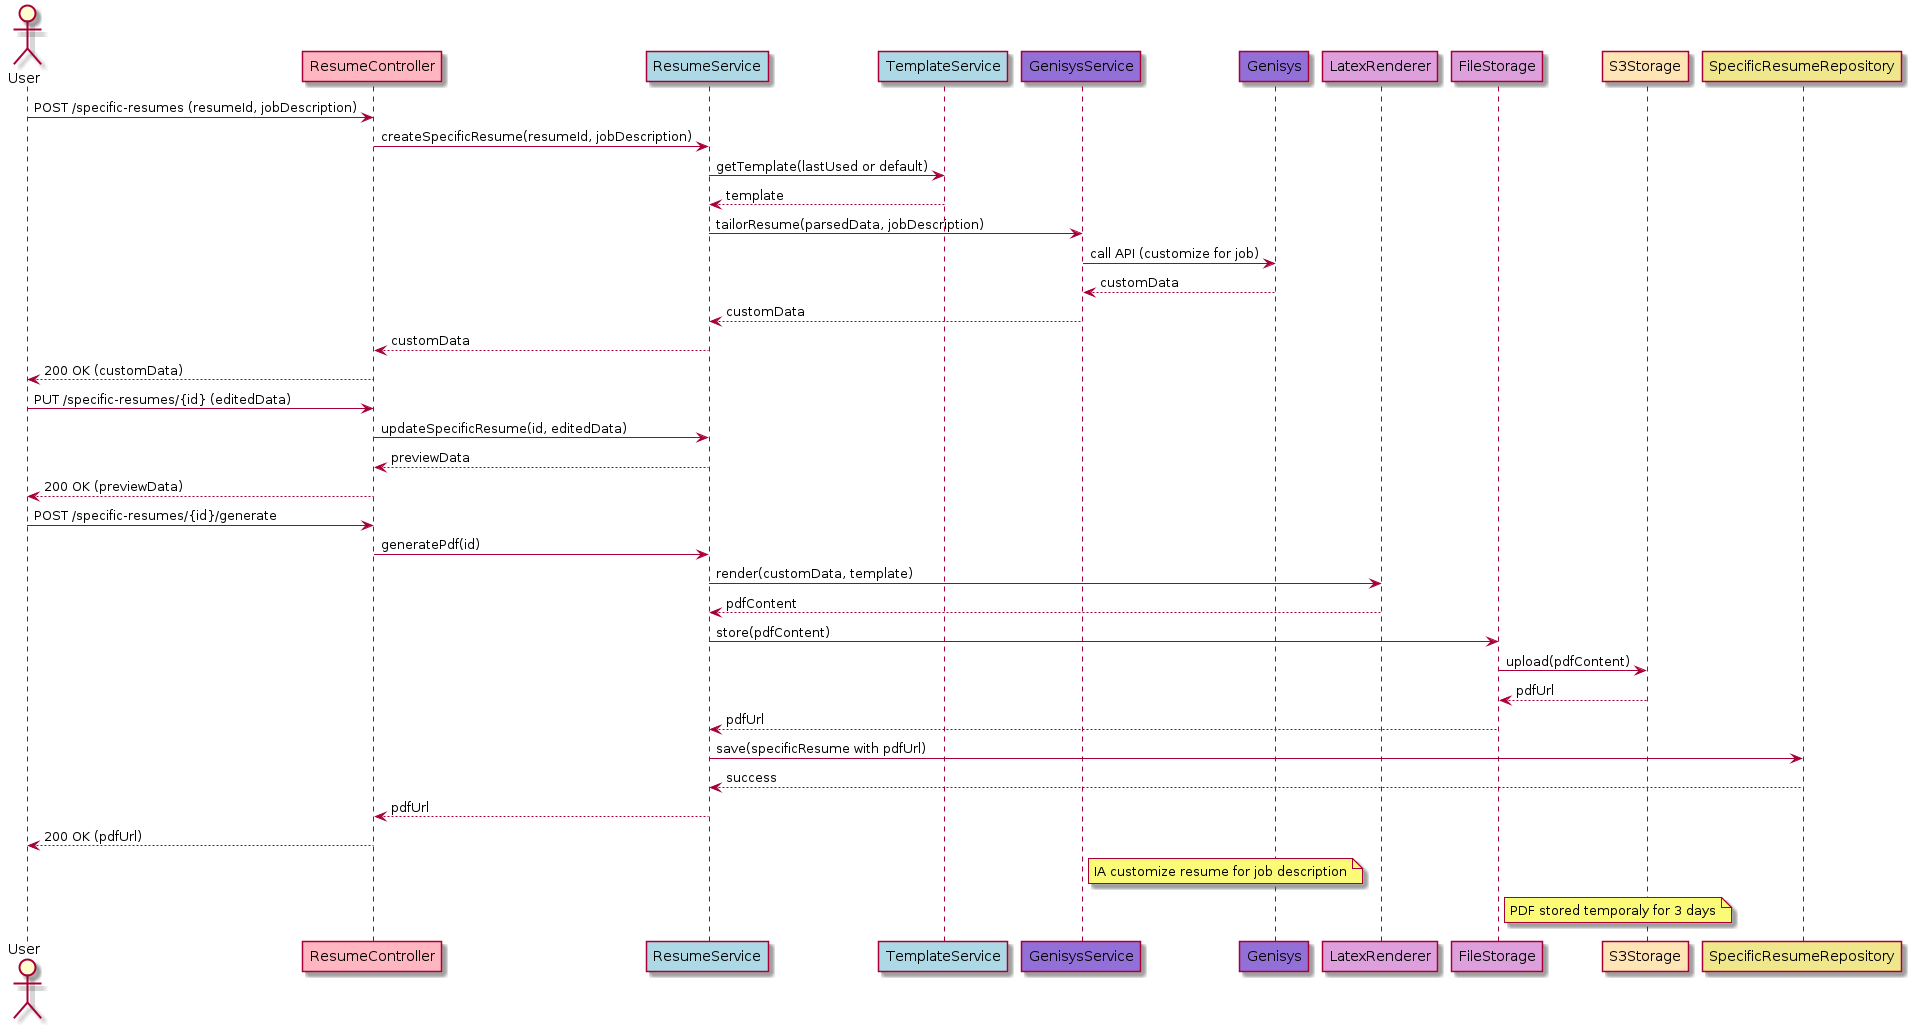

The diagram above was rendered by PlantUML. Its source (embedded in the PNG):
@startuml
actor User
participant "ResumeController" as RC #LightPink
participant "ResumeService" as RS #LightBlue
participant "TemplateService" as TS #LightBlue
participant "GenisysService" as GS #MediumPurple
participant "Genisys" as G #MediumPurple
participant "LatexRenderer" as LR #Plum
participant "FileStorage" as FS #Plum
participant "S3Storage" as S3 #Moccasin
participant "SpecificResumeRepository" as SRR #Khaki

User -> RC: POST /specific-resumes (resumeId, jobDescription)
RC -> RS: createSpecificResume(resumeId, jobDescription)
RS -> TS: getTemplate(lastUsed or default)
TS --> RS: template
RS -> GS: tailorResume(parsedData, jobDescription)
GS -> G: call API (customize for job)
G --> GS: customData
GS --> RS: customData
RS --> RC: customData
RC --> User: 200 OK (customData)

User -> RC: PUT /specific-resumes/{id} (editedData)
RC -> RS: updateSpecificResume(id, editedData)
RS --> RC: previewData
RC --> User: 200 OK (previewData)

User -> RC: POST /specific-resumes/{id}/generate
RC -> RS: generatePdf(id)
RS -> LR: render(customData, template)
LR --> RS: pdfContent
RS -> FS: store(pdfContent)
FS -> S3: upload(pdfContent)
S3 --> FS: pdfUrl
FS --> RS: pdfUrl
RS -> SRR: save(specificResume with pdfUrl)
SRR --> RS: success
RS --> RC: pdfUrl
RC --> User: 200 OK (pdfUrl)

note right of GS: IA customize resume for job description
note right of FS: PDF stored temporaly for 3 days

@enduml